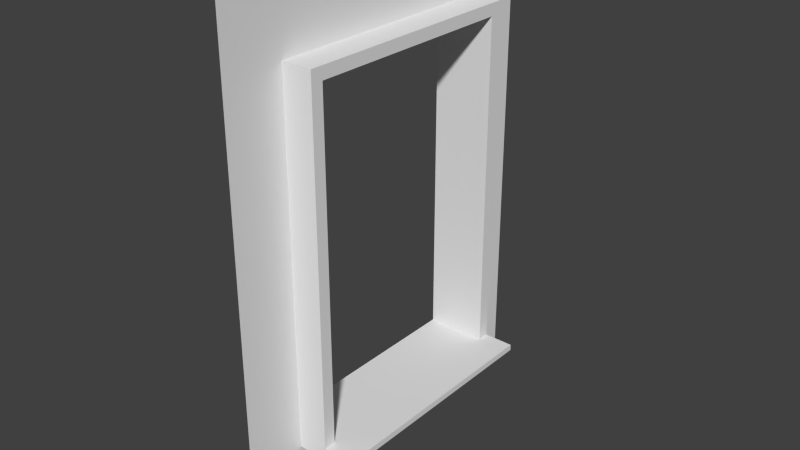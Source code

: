 # Source: 4window.blend  (saved by Blender 2.68.0; exported with 4.5.12 LTS)
import bpy
from mathutils import Matrix  # noqa: F401  (used for matrix-valued properties, if any)

bpy.ops.wm.read_factory_settings(use_empty=True)
scene = bpy.context.scene
scene.name = 'Scene'

# ---- collections
col_collection_1 = bpy.data.collections.new('Collection 1'); scene.collection.children.link(col_collection_1)

# ---- materials (node trees are filled in below, after node groups)
mat_material = bpy.data.materials.new('Material')
mat_material.alpha_threshold = 0.0
mat_material.use_transparent_shadow = False
mat_material.roughness = 0.5
mat_material.line_color = (0.0, 0.0, 0.0, 1.0)

# ---- material node trees

# ---- world
world_world = bpy.data.worlds.new('World'); scene.world = world_world
world_world.color = (0.05088, 0.05088, 0.05088)
world_world.use_sun_shadow = False
world_world.sun_shadow_jitter_overblur = 0.0
world_world.cycles.sampling_method = 'MANUAL'
world_world.cycles.sample_map_resolution = 256

# ---- meshes
me_plane = bpy.data.meshes.new('Plane')
me_plane.from_pydata([(0.0, -6.0, -2.0), (0.0, -6.0, 14.0), (0.0, -4.0, 0.0), (0.0, -4.0, 12.0), (0.0, 6.0, 14.0), (0.0, 4.0, 12.0), (0.0, 6.0, -2.0), (0.0, 4.0, 0.0)], [], [(1, 0, 2, 3), (3, 5, 4, 1), (0, 6, 7, 2), (6, 4, 5, 7)])
me_plane.use_remesh_preserve_volume = False
me_plane.use_remesh_preserve_attributes = False
me_plane.use_mirror_vertex_groups = False
me_plane.update()
me_cube = bpy.data.meshes.new('Cube')
me_cube.from_pydata([(1.0, 4.0, 0.0), (1.0, -4.0, 0.0), (-1.192e-07, -4.0, 0.0), (3.576e-07, 4.0, 0.0), (1.0, 4.0, 12.0), (1.0, -4.0, 12.0), (-3.576e-07, -4.0, 12.0), (5.96e-08, 4.0, 12.0), (1.0, 4.0, 0.4), (1.0, -4.0, 0.4), (1.0, 3.6, 11.6), (1.0, -3.6, 11.6), (2.0, 4.0, 0.2), (2.0, 4.0, 0.4), (2.0, -4.0, 0.2), (2.0, -4.0, 0.4), (1.0, -3.6, 0.4), (1.0, 3.6, 0.4), (-1.0, -3.6, 0.4), (-1.0, 3.6, 0.4), (-1.0, -3.6, 11.6), (-1.0, 3.6, 11.6)], [], [(4, 7, 6, 5), (4, 8, 3, 7), (4, 5, 11, 10), (9, 1, 14, 15), (8, 0, 3), (1, 9, 2), (9, 5, 6, 2), (0, 8, 13, 12), (8, 17, 13), (17, 16, 15, 13), (1, 0, 12, 14), (0, 1, 2, 3), (16, 11, 5, 9), (10, 17, 8, 4), (17, 19, 18, 16), (16, 18, 20, 11), (10, 21, 19, 17), (21, 10, 11, 20), (16, 9, 15), (14, 12, 13, 15)])
me_cube.materials.append(mat_material)
me_cube.use_remesh_preserve_volume = False
me_cube.use_remesh_preserve_attributes = False
me_cube.use_mirror_vertex_groups = False
me_cube.update()

# ---- objects
ob_plane = bpy.data.objects.new('Plane', me_plane)
ob_cube = bpy.data.objects.new('Cube', me_cube)

# ---- transforms, parenting, visibility, modifiers, constraints
ob_plane.location = (0.0, 0.0, 0.0)
ob_plane.lineart.crease_threshold = 0.0
ob_cube.location = (0.0, 0.0, 0.0)
ob_cube.lock_rotations_4d = False
ob_cube.empty_display_type = 'ARROWS'
ob_cube.lineart.crease_threshold = 0.0

# ---- collection membership
col_collection_1.objects.link(ob_plane)
col_collection_1.objects.link(ob_cube)

# ---- scene / render settings (as saved in the file)
scene.frame_start = 1; scene.frame_end = 250; scene.frame_set(1)
scene.render.engine = 'BLENDER_EEVEE_NEXT'
scene.render.image_settings.color_mode = 'RGB'
scene.render.image_settings.compression = 90
scene.render.resolution_percentage = 50
scene.render.dither_intensity = 0.0
scene.cycles.use_denoising = False
scene.cycles.samples = 10
scene.cycles.sampling_pattern = 'TABULATED_SOBOL'
scene.cycles.light_sampling_threshold = 0.0
scene.cycles.use_adaptive_sampling = False
scene.cycles.use_light_tree = False
scene.cycles.blur_glossy = 0.0
scene.cycles.volume_bounces = 1
scene.cycles.pixel_filter_type = 'GAUSSIAN'
scene.cycles.sample_clamp_indirect = 0.0
scene.view_settings.view_transform = 'Standard'
bpy.context.view_layer.update()

# ---- added for rendering (the .blend has no active camera and no usable light): camera, sun
cam_auto = bpy.data.cameras.new('AutoCamera')
cam_auto.lens = 50.0
cam_auto.sensor_width = 36.0
cam_auto.clip_end = 1000.0
ob_auto_camera = bpy.data.objects.new('AutoCamera', cam_auto)
scene.collection.objects.link(ob_auto_camera)
ob_auto_camera.location = (19.2115, -22.4538, 20.9692)
ob_auto_camera.rotation_euler = (1.09748, -7.21219e-08, 0.694738)
scene.camera = ob_auto_camera
light_auto_sun = bpy.data.lights.new('AutoSun', 'SUN')
light_auto_sun.energy = 3.0
light_auto_sun.angle = 0.0523599
ob_auto_sun = bpy.data.objects.new('AutoSun', light_auto_sun)
scene.collection.objects.link(ob_auto_sun)
ob_auto_sun.rotation_euler = (0.872665, 0.174533, 0.523599)
bpy.context.view_layer.update()
